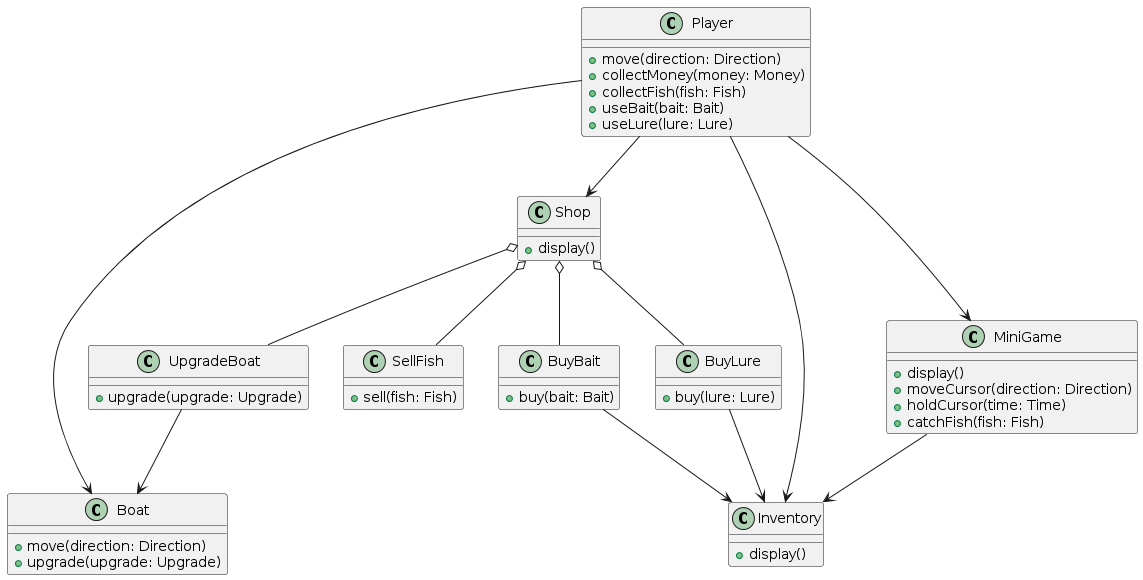

The diagram above was rendered by PlantUML. Its source (embedded in the PNG):
@startuml
class Player {
    +move(direction: Direction)
    +collectMoney(money: Money)
    +collectFish(fish: Fish)
    +useBait(bait: Bait)
    +useLure(lure: Lure)
}

class Boat {
    +move(direction: Direction)
    +upgrade(upgrade: Upgrade)
}

class MiniGame {
    +display()
    +moveCursor(direction: Direction)
    +holdCursor(time: Time)
    +catchFish(fish: Fish)
}

class Shop {
    +display()
}

class SellFish {
    +sell(fish: Fish)
}

class UpgradeBoat {
    +upgrade(upgrade: Upgrade)
}

class BuyBait {
    +buy(bait: Bait)
}

class BuyLure {
    +buy(lure: Lure)
}

class Inventory {
    +display()
}

Player --> Boat
Player ---> MiniGame
MiniGame --> Inventory
Player --> Shop
Player --> Inventory 
Shop o-- SellFish
BuyBait --> Inventory
BuyLure --> Inventory
UpgradeBoat --> Boat
Shop o-- UpgradeBoat
Shop o-- BuyBait
Shop o-- BuyLure
@enduml